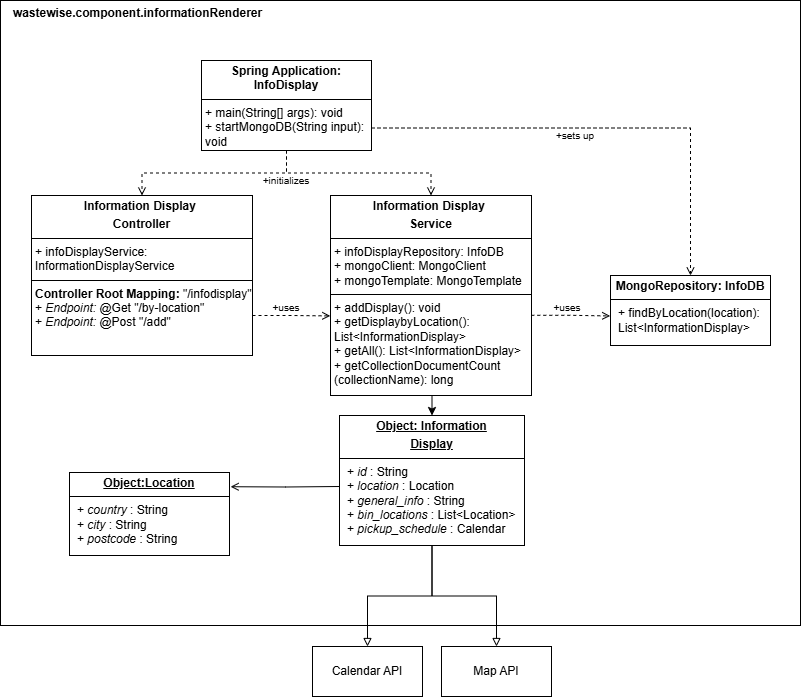

The diagram above was exported from draw.io. Its source (the exported page's mxGraphModel, read from the mxfile embedded in the PNG):
<mxGraphModel dx="1050" dy="1657" grid="0" gridSize="10" guides="1" tooltips="1" connect="1" arrows="1" fold="1" page="1" pageScale="1" pageWidth="850" pageHeight="1100" math="0" shadow="0">
  <root>
    <mxCell id="0" />
    <mxCell id="1" parent="0" />
    <mxCell id="wMvVvrvSGqTmrqU5i_nF-23" value="" style="rounded=0;whiteSpace=wrap;html=1;" parent="1" vertex="1">
      <mxGeometry x="30" y="-115" width="800" height="625" as="geometry" />
    </mxCell>
    <mxCell id="wMvVvrvSGqTmrqU5i_nF-30" style="edgeStyle=orthogonalEdgeStyle;rounded=0;orthogonalLoop=1;jettySize=auto;html=1;exitX=0.5;exitY=1;exitDx=0;exitDy=0;entryX=0.5;entryY=0;entryDx=0;entryDy=0;" parent="1" source="wMvVvrvSGqTmrqU5i_nF-1" target="wMvVvrvSGqTmrqU5i_nF-4" edge="1">
      <mxGeometry relative="1" as="geometry" />
    </mxCell>
    <mxCell id="wMvVvrvSGqTmrqU5i_nF-1" value="&lt;p style=&quot;margin:0px;margin-top:4px;text-align:center;&quot;&gt;&lt;b&gt;Information Display&amp;nbsp;&lt;/b&gt;&lt;/p&gt;&lt;p style=&quot;margin:0px;margin-top:4px;text-align:center;&quot;&gt;&lt;b&gt;Service&lt;/b&gt;&lt;/p&gt;&lt;hr size=&quot;1&quot; style=&quot;border-style:solid;&quot;&gt;&lt;p style=&quot;margin:0px;margin-left:4px;&quot;&gt;+ infoDisplayRepository: InfoDB&lt;/p&gt;&lt;p style=&quot;margin:0px;margin-left:4px;&quot;&gt;+ mongoClient: MongoClient&lt;/p&gt;&lt;p style=&quot;margin:0px;margin-left:4px;&quot;&gt;+ mongoTemplate: MongoTemplate&lt;/p&gt;&lt;hr size=&quot;1&quot; style=&quot;border-style:solid;&quot;&gt;&lt;p style=&quot;margin:0px;margin-left:4px;&quot;&gt;+ addDisplay(): void&lt;/p&gt;&lt;p style=&quot;margin:0px;margin-left:4px;&quot;&gt;+ getDisplaybyLocation(): List&amp;lt;InformationDisplay&amp;gt;&lt;/p&gt;&lt;p style=&quot;margin:0px;margin-left:4px;&quot;&gt;+ getAll():&amp;nbsp;&lt;span style=&quot;background-color: initial;&quot;&gt;List&amp;lt;InformationDisplay&amp;gt;&lt;/span&gt;&lt;/p&gt;&lt;p style=&quot;margin:0px;margin-left:4px;&quot;&gt;&lt;span style=&quot;background-color: initial;&quot;&gt;+ getCollectionDocumentCount (collectionName): long&lt;/span&gt;&lt;/p&gt;" style="verticalAlign=top;align=left;overflow=fill;html=1;whiteSpace=wrap;" parent="1" vertex="1">
      <mxGeometry x="360" y="80" width="201" height="200" as="geometry" />
    </mxCell>
    <mxCell id="wMvVvrvSGqTmrqU5i_nF-3" value="&lt;p style=&quot;margin:0px;margin-top:4px;text-align:center;&quot;&gt;&lt;b&gt;Information Display&amp;nbsp;&lt;/b&gt;&lt;/p&gt;&lt;p style=&quot;margin:0px;margin-top:4px;text-align:center;&quot;&gt;&lt;b&gt;Controller&lt;/b&gt;&lt;/p&gt;&lt;hr size=&quot;1&quot; style=&quot;border-style:solid;&quot;&gt;&lt;p style=&quot;margin:0px;margin-left:4px;&quot;&gt;+ infoDisplayService: InformationDisplayService&lt;/p&gt;&lt;hr size=&quot;1&quot; style=&quot;border-style:solid;&quot;&gt;&lt;p style=&quot;margin:0px;margin-left:4px;&quot;&gt;&lt;b style=&quot;background-color: rgb(255, 255, 255);&quot;&gt;Controller Root Mapping:&lt;/b&gt;&lt;span style=&quot;background-color: rgb(255, 255, 255);&quot;&gt;&amp;nbsp;&quot;/infodisplay&quot;&lt;/span&gt;&lt;/p&gt;&lt;p style=&quot;margin:0px;margin-left:4px;&quot;&gt;+ &lt;i&gt;Endpoint:&lt;/i&gt; @Get &quot;/by-location&quot;&lt;/p&gt;&lt;p style=&quot;margin:0px;margin-left:4px;&quot;&gt;+ &lt;i&gt;Endpoint:&lt;/i&gt; @Post &quot;/add&quot;&lt;/p&gt;" style="verticalAlign=top;align=left;overflow=fill;html=1;whiteSpace=wrap;" parent="1" vertex="1">
      <mxGeometry x="61" y="80" width="221" height="160" as="geometry" />
    </mxCell>
    <mxCell id="wMvVvrvSGqTmrqU5i_nF-26" style="edgeStyle=orthogonalEdgeStyle;rounded=0;orthogonalLoop=1;jettySize=auto;html=1;exitX=0.5;exitY=1;exitDx=0;exitDy=0;endArrow=block;endFill=0;" parent="1" source="wMvVvrvSGqTmrqU5i_nF-4" target="wMvVvrvSGqTmrqU5i_nF-25" edge="1">
      <mxGeometry relative="1" as="geometry" />
    </mxCell>
    <mxCell id="wMvVvrvSGqTmrqU5i_nF-29" style="edgeStyle=orthogonalEdgeStyle;rounded=0;orthogonalLoop=1;jettySize=auto;html=1;exitX=0;exitY=0.5;exitDx=0;exitDy=0;entryX=0.988;entryY=0.094;entryDx=0;entryDy=0;entryPerimeter=0;endArrow=open;endFill=0;" parent="1" edge="1">
      <mxGeometry relative="1" as="geometry">
        <mxPoint x="369" y="371" as="sourcePoint" />
        <mxPoint x="260.0799999999999" y="371.22" as="targetPoint" />
      </mxGeometry>
    </mxCell>
    <mxCell id="2UNIzMfmxaVs57Aod_Nv-2" style="edgeStyle=orthogonalEdgeStyle;rounded=0;orthogonalLoop=1;jettySize=auto;html=1;exitX=0.5;exitY=1;exitDx=0;exitDy=0;entryX=0.5;entryY=0;entryDx=0;entryDy=0;endArrow=block;endFill=0;" edge="1" parent="1" source="wMvVvrvSGqTmrqU5i_nF-4" target="2UNIzMfmxaVs57Aod_Nv-1">
      <mxGeometry relative="1" as="geometry" />
    </mxCell>
    <mxCell id="wMvVvrvSGqTmrqU5i_nF-4" value="&lt;p style=&quot;margin:0px;margin-top:4px;text-align:center;text-decoration:underline;&quot;&gt;&lt;b&gt;Object: Information&lt;/b&gt;&lt;/p&gt;&lt;p style=&quot;margin:0px;margin-top:4px;text-align:center;text-decoration:underline;&quot;&gt;&lt;b&gt;Display&lt;/b&gt;&lt;/p&gt;&lt;hr size=&quot;1&quot; style=&quot;border-style:solid;&quot;&gt;&lt;p style=&quot;margin:0px;margin-left:8px;&quot;&gt;+ &lt;i&gt;id&amp;nbsp;&lt;/i&gt;: String&lt;br&gt;+ &lt;i&gt;location&amp;nbsp;&lt;/i&gt;: Location&lt;/p&gt;&lt;p style=&quot;margin:0px;margin-left:8px;&quot;&gt;+ &lt;i&gt;general_info&amp;nbsp;&lt;/i&gt;: String&lt;/p&gt;&lt;p style=&quot;margin:0px;margin-left:8px;&quot;&gt;+ &lt;i&gt;bin_locations&amp;nbsp;&lt;/i&gt;: List&amp;lt;Location&amp;gt;&lt;/p&gt;&lt;p style=&quot;margin:0px;margin-left:8px;&quot;&gt;+ &lt;i&gt;pickup_schedule&amp;nbsp;&lt;/i&gt;: Calendar&lt;/p&gt;" style="verticalAlign=top;align=left;overflow=fill;html=1;whiteSpace=wrap;" parent="1" vertex="1">
      <mxGeometry x="369" y="300" width="185" height="130" as="geometry" />
    </mxCell>
    <mxCell id="wMvVvrvSGqTmrqU5i_nF-5" value="&lt;p style=&quot;margin:0px;margin-top:4px;text-align:center;text-decoration:underline;&quot;&gt;&lt;b&gt;Object:Location&lt;br&gt;&lt;/b&gt;&lt;/p&gt;&lt;hr size=&quot;1&quot; style=&quot;border-style:solid;&quot;&gt;&lt;p style=&quot;margin:0px;margin-left:8px;&quot;&gt;+ &lt;i&gt;country &lt;/i&gt;: String&lt;br&gt;+ &lt;i&gt;city &lt;/i&gt;: String&lt;br&gt;+ &lt;i&gt;postcode &lt;/i&gt;: String&lt;/p&gt;" style="verticalAlign=top;align=left;overflow=fill;html=1;whiteSpace=wrap;" parent="1" vertex="1">
      <mxGeometry x="99" y="357" width="160" height="83" as="geometry" />
    </mxCell>
    <mxCell id="wMvVvrvSGqTmrqU5i_nF-12" style="edgeStyle=orthogonalEdgeStyle;rounded=0;orthogonalLoop=1;jettySize=auto;html=1;exitX=1;exitY=0.75;exitDx=0;exitDy=0;entryX=0.5;entryY=0;entryDx=0;entryDy=0;dashed=1;endArrow=open;endFill=0;" parent="1" source="wMvVvrvSGqTmrqU5i_nF-6" target="wMvVvrvSGqTmrqU5i_nF-9" edge="1">
      <mxGeometry relative="1" as="geometry" />
    </mxCell>
    <mxCell id="wMvVvrvSGqTmrqU5i_nF-14" style="edgeStyle=orthogonalEdgeStyle;rounded=0;orthogonalLoop=1;jettySize=auto;html=1;exitX=0.5;exitY=1;exitDx=0;exitDy=0;entryX=0.5;entryY=0;entryDx=0;entryDy=0;dashed=1;endArrow=open;endFill=0;" parent="1" source="wMvVvrvSGqTmrqU5i_nF-6" target="wMvVvrvSGqTmrqU5i_nF-3" edge="1">
      <mxGeometry relative="1" as="geometry" />
    </mxCell>
    <mxCell id="wMvVvrvSGqTmrqU5i_nF-6" value="&lt;p style=&quot;margin:0px;margin-top:4px;text-align:center;&quot;&gt;&lt;b&gt;Spring Application: InfoDisplay&lt;/b&gt;&lt;/p&gt;&lt;hr size=&quot;1&quot; style=&quot;border-style:solid;&quot;&gt;&lt;p style=&quot;margin:0px;margin-left:4px;&quot;&gt;&lt;/p&gt;&lt;p style=&quot;margin:0px;margin-left:4px;&quot;&gt;+ main(String[] args): void&lt;/p&gt;&lt;p style=&quot;margin:0px;margin-left:4px;&quot;&gt;+ startMongoDB(String input): void&lt;/p&gt;" style="verticalAlign=top;align=left;overflow=fill;html=1;whiteSpace=wrap;" parent="1" vertex="1">
      <mxGeometry x="231" y="-55" width="170" height="90" as="geometry" />
    </mxCell>
    <mxCell id="wMvVvrvSGqTmrqU5i_nF-9" value="&lt;p style=&quot;margin: 4px 0px 0px; text-align: center;&quot;&gt;&lt;b&gt;MongoRepository: InfoDB&lt;/b&gt;&lt;/p&gt;&lt;hr size=&quot;1&quot; style=&quot;border-style:solid;&quot;&gt;&lt;p style=&quot;margin:0px;margin-left:8px;&quot;&gt;+ findByLocation(location): List&amp;lt;InformationDisplay&amp;gt;&lt;/p&gt;" style="verticalAlign=top;align=left;overflow=fill;html=1;whiteSpace=wrap;" parent="1" vertex="1">
      <mxGeometry x="640" y="160" width="160" height="70" as="geometry" />
    </mxCell>
    <mxCell id="wMvVvrvSGqTmrqU5i_nF-10" style="edgeStyle=orthogonalEdgeStyle;rounded=0;orthogonalLoop=1;jettySize=auto;html=1;exitX=0.999;exitY=0.599;exitDx=0;exitDy=0;entryX=-0.002;entryY=0.578;entryDx=0;entryDy=0;entryPerimeter=0;dashed=1;endArrow=open;endFill=0;exitPerimeter=0;" parent="1" source="wMvVvrvSGqTmrqU5i_nF-1" target="wMvVvrvSGqTmrqU5i_nF-9" edge="1">
      <mxGeometry relative="1" as="geometry" />
    </mxCell>
    <mxCell id="wMvVvrvSGqTmrqU5i_nF-11" value="&lt;font style=&quot;font-size: 10px;&quot;&gt;+uses&lt;/font&gt;" style="text;html=1;align=center;verticalAlign=middle;whiteSpace=wrap;rounded=0;" parent="1" vertex="1">
      <mxGeometry x="567" y="177" width="60" height="30" as="geometry" />
    </mxCell>
    <mxCell id="wMvVvrvSGqTmrqU5i_nF-13" value="&lt;font style=&quot;font-size: 10px;&quot;&gt;+sets up&lt;/font&gt;" style="text;html=1;align=center;verticalAlign=middle;whiteSpace=wrap;rounded=0;" parent="1" vertex="1">
      <mxGeometry x="575" y="5" width="60" height="30" as="geometry" />
    </mxCell>
    <mxCell id="wMvVvrvSGqTmrqU5i_nF-15" style="edgeStyle=orthogonalEdgeStyle;rounded=0;orthogonalLoop=1;jettySize=auto;html=1;exitX=0.5;exitY=1;exitDx=0;exitDy=0;entryX=0.5;entryY=0;entryDx=0;entryDy=0;dashed=1;endArrow=open;endFill=0;" parent="1" source="wMvVvrvSGqTmrqU5i_nF-6" target="wMvVvrvSGqTmrqU5i_nF-1" edge="1">
      <mxGeometry relative="1" as="geometry" />
    </mxCell>
    <mxCell id="wMvVvrvSGqTmrqU5i_nF-16" style="edgeStyle=orthogonalEdgeStyle;rounded=0;orthogonalLoop=1;jettySize=auto;html=1;exitX=0.5;exitY=1;exitDx=0;exitDy=0;" parent="1" source="wMvVvrvSGqTmrqU5i_nF-1" target="wMvVvrvSGqTmrqU5i_nF-1" edge="1">
      <mxGeometry relative="1" as="geometry" />
    </mxCell>
    <mxCell id="wMvVvrvSGqTmrqU5i_nF-19" value="&lt;font style=&quot;font-size: 10px;&quot;&gt;+initializes&lt;/font&gt;" style="text;html=1;align=center;verticalAlign=middle;whiteSpace=wrap;rounded=0;" parent="1" vertex="1">
      <mxGeometry x="286" y="50" width="60" height="30" as="geometry" />
    </mxCell>
    <mxCell id="wMvVvrvSGqTmrqU5i_nF-20" style="edgeStyle=orthogonalEdgeStyle;rounded=0;orthogonalLoop=1;jettySize=auto;html=1;exitX=1;exitY=0.75;exitDx=0;exitDy=0;entryX=-0.001;entryY=0.602;entryDx=0;entryDy=0;entryPerimeter=0;dashed=1;endArrow=open;endFill=0;" parent="1" source="wMvVvrvSGqTmrqU5i_nF-3" target="wMvVvrvSGqTmrqU5i_nF-1" edge="1">
      <mxGeometry relative="1" as="geometry" />
    </mxCell>
    <mxCell id="wMvVvrvSGqTmrqU5i_nF-21" value="&lt;font style=&quot;font-size: 10px;&quot;&gt;+uses&lt;/font&gt;" style="text;html=1;align=center;verticalAlign=middle;whiteSpace=wrap;rounded=0;" parent="1" vertex="1">
      <mxGeometry x="286" y="177" width="60" height="30" as="geometry" />
    </mxCell>
    <mxCell id="wMvVvrvSGqTmrqU5i_nF-25" value="Calendar API" style="html=1;whiteSpace=wrap;" parent="1" vertex="1">
      <mxGeometry x="342" y="531" width="110" height="50" as="geometry" />
    </mxCell>
    <mxCell id="wMvVvrvSGqTmrqU5i_nF-28" value="wastewise.component.informationRenderer" style="text;align=center;fontStyle=1;verticalAlign=middle;spacingLeft=3;spacingRight=3;strokeColor=none;rotatable=0;points=[[0,0.5],[1,0.5]];portConstraint=eastwest;html=1;" parent="1" vertex="1">
      <mxGeometry x="127" y="-115" width="80" height="26" as="geometry" />
    </mxCell>
    <mxCell id="2UNIzMfmxaVs57Aod_Nv-1" value="Map API" style="html=1;whiteSpace=wrap;" vertex="1" parent="1">
      <mxGeometry x="471" y="531" width="110" height="50" as="geometry" />
    </mxCell>
  </root>
</mxGraphModel>